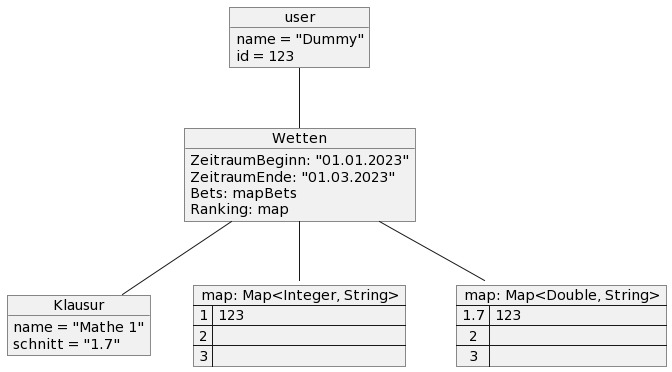

The diagram above was rendered by PlantUML. Its source (embedded in the PNG):
@startuml
object user {
  name = "Dummy"
  id = 123
}

object Klausur {
  name = "Mathe 1"
  schnitt = "1.7"
}

object Wetten {
  ZeitraumBeginn: "01.01.2023"
  ZeitraumEnde: "01.03.2023"
  Bets: mapBets
  Ranking: map
}
map "map: Map<Integer, String>" as users {
 1 => 123
 2 => 
 3 => 
}

map "map: Map<Double, String>" as test{
 1.7 => 123
 2 => 
 3 => 
}

user -- Wetten
Wetten -- Klausur
Wetten -- users
Wetten -- test
@enduml